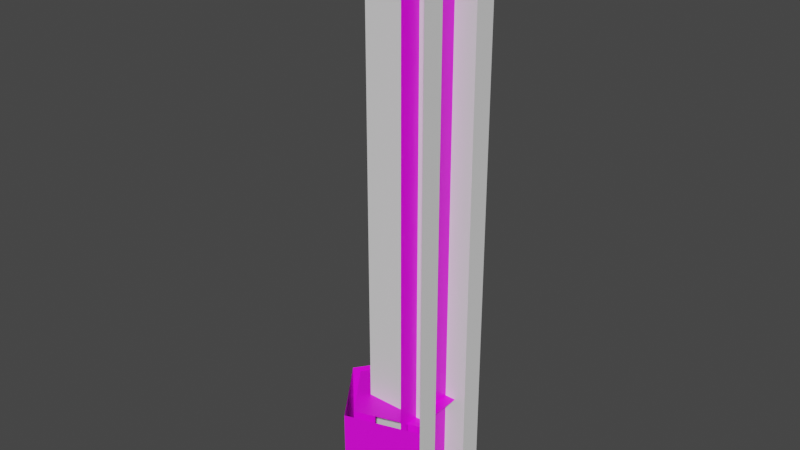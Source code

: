 # Source: elevator_shaft-03.blend  (saved by Blender 3.0.42; exported with 4.5.12 LTS)
import bpy
from mathutils import Matrix  # noqa: F401  (used for matrix-valued properties, if any)

bpy.ops.wm.read_factory_settings(use_empty=True)
scene = bpy.context.scene
scene.name = 'Scene'

# ---- collections
col_car = bpy.data.collections.new('car'); scene.collection.children.link(col_car)
col_collision_mesh_car = bpy.data.collections.new('collision_mesh-car'); scene.collection.children.link(col_collision_mesh_car)
col_collision_mesh_car_door = bpy.data.collections.new('collision_mesh-car_door'); scene.collection.children.link(col_collision_mesh_car_door)
col_shaft_bottom_cap = bpy.data.collections.new('shaft_bottom_cap'); scene.collection.children.link(col_shaft_bottom_cap)
col_shaft_column = bpy.data.collections.new('shaft_column'); scene.collection.children.link(col_shaft_column)

# ---- images (referenced by path relative to the original .blend; pixels are not part of the script)
import os
ASSET_DIR = os.environ.get("B2B_ASSET_DIR", "")  # directory of the original .blend (textures are referenced by path, not embedded)
HERE = os.path.dirname(os.path.abspath(__file__))  # packed textures are extracted next to this script under _unpacked/

def load_image(name, relpath, width, height, colorspace="sRGB"):
    """Load a texture the original file referenced (path relative to the .blend, or extracted next to this script)."""
    p = next((c for c in (os.path.join(HERE, relpath), os.path.join(ASSET_DIR, relpath)) if relpath and os.path.exists(c)), "")
    if p:
        img = bpy.data.images.load(p, check_existing=True)
        img.name = name
    else:  # same state as the original file: an image datablock whose file is absent (Cycles renders it pink)
        img = bpy.data.images.new(name, width, height)
        img.source = "FILE"
        img.filepath = "//" + (relpath or name)
    img.colorspace_settings.name = colorspace
    return img
img_entities_texture_01_png = load_image('entities_texture-01.png', 'entities_texture-01.png', 1024, 1024, 'sRGB')

# ---- materials (node trees are filled in below, after node groups)
mat_primary_texture = bpy.data.materials.new('primary_texture')
mat_primary_texture.use_transparent_shadow = False

# ---- material node trees
mat_primary_texture.use_nodes = True; mat_primary_texture.node_tree.nodes.clear()
_N = mat_primary_texture.node_tree.nodes; _L = mat_primary_texture.node_tree.links
n0 = _N.new('ShaderNodeBsdfPrincipled'); n0.name = 'Principled BSDF'; n0.location = (10, 300)
n0.distribution = 'GGX'
n0.subsurface_method = 'RANDOM_WALK_SKIN'
n0.inputs[3].default_value = 1.45
n0.inputs[27].default_value = (0.0, 0.0, 0.0, 1.0)
n0.inputs[28].default_value = 1.0
n1 = _N.new('ShaderNodeOutputMaterial'); n1.name = 'Material Output'; n1.location = (300, 300)
n2 = _N.new('ShaderNodeTexImage'); n2.name = 'Image Texture'; n2.location = (-280, 248)
n2.image = img_entities_texture_01_png
_L.new(n0.outputs[0], n1.inputs[0])
_L.new(n2.outputs[0], n0.inputs[0])
n1.is_active_output = True

# ---- world
world_world = bpy.data.worlds.new('World'); scene.world = world_world
world_world.use_nodes = True; world_world.node_tree.nodes.clear()
_N = world_world.node_tree.nodes; _L = world_world.node_tree.links
n0 = _N.new('ShaderNodeOutputWorld'); n0.name = 'World Output'; n0.location = (300, 300)
n1 = _N.new('ShaderNodeBackground'); n1.name = 'Background'; n1.location = (10, 300)
n1.inputs[0].default_value = (0.05088, 0.05088, 0.05088, 1.0)
_L.new(n1.outputs[0], n0.inputs[0])
n0.is_active_output = True
world_world.color = (0.05088, 0.05088, 0.05088)
world_world.use_sun_shadow = False
world_world.sun_shadow_jitter_overblur = 0.0

# ---- meshes
me_plane_001 = bpy.data.meshes.new('Plane.001')
me_plane_001.from_pydata([(-0.4583, -0.5, -1.49e-08), (1.0, -0.5, 0.0), (-0.4583, 0.5, -1.49e-08), (1.0, 0.5, 0.0), (-0.4583, 0.3333, -1.49e-08), (-0.4583, -0.3333, -1.49e-08), (-0.2917, -0.5, -1.49e-08), (0.8333, -0.5, 0.0), (1.0, -0.3333, 0.0), (1.0, 0.3333, 0.0), (0.8333, 0.5, 0.0), (-0.2917, 0.5, -1.49e-08), (-0.2917, -0.3333, -1.49e-08), (-0.2917, 0.3333, -1.49e-08), (0.8333, -0.3333, 0.0), (0.8333, 0.3333, 0.0), (-0.4583, -0.5, -0.2), (1.0, -0.5, -0.2), (-0.4583, 0.5, -0.2), (1.0, 0.5, -0.2), (-0.4583, 0.3333, -0.2), (-0.4583, -0.3333, -0.2), (-0.2917, -0.5, -0.2), (0.8333, -0.5, -0.2), (1.0, -0.3333, -0.2), (1.0, 0.3333, -0.2), (0.8333, 0.5, -0.2), (-0.2917, 0.5, -0.2), (-0.4583, 0.3333, -1.49e-08), (-0.4583, -0.3333, -1.49e-08), (-0.2917, -0.3333, -1.49e-08), (-0.2917, 0.3333, -1.49e-08), (-0.4583, -0.5, -1.49e-08), (-0.4583, -0.3333, -1.49e-08), (-0.2917, -0.5, -1.49e-08), (-0.2917, -0.3333, -1.49e-08)], [], [(15, 9, 3, 10), (4, 13, 11, 2), (13, 15, 10, 11), (32, 34, 35, 33), (6, 7, 14, 12), (12, 14, 15, 13), (7, 1, 8, 14), (14, 8, 9, 15), (0, 5, 21, 16), (7, 6, 22, 23), (4, 2, 18, 20), (11, 10, 26, 27), (1, 7, 23, 17), (8, 1, 17, 24), (5, 4, 20, 21), (3, 9, 25, 19), (9, 8, 24, 25), (6, 0, 16, 22), (2, 11, 27, 18), (10, 3, 19, 26), (29, 30, 31, 28)])
_uv = me_plane_001.uv_layers.new(name='UVMap')
_uv.uv.foreach_set('vector', [0.6, 0.825, 0.6, 0.8125, 0.6125, 0.8125, 0.6125, 0.825, 0.4437, 0.85, 0.4437, 0.8375, 0.4563, 0.8375, 0.4563, 0.85, 0.5438, 0.8391, 0.6188, 0.8391, 0.6187, 0.8484, 0.5437, 0.8484, 0.9125, 0.8375, 0.9125, 0.825, 0.925, 0.825, 0.925, 0.8375, 0.4875, 0.85, 0.425, 0.85, 0.425, 0.8375, 0.4875, 0.8375, 0.4406, 0.8906, 0.4094, 0.8906, 0.4094, 0.8641, 0.4406, 0.8641, 0.4125, 0.85, 0.4, 0.85, 0.4, 0.8375, 0.4125, 0.8375, 0.4062, 0.8281, 0.4062, 0.8219, 0.4438, 0.8219, 0.4437, 0.8281, 0.4, 0.9, 0.4042, 0.9, 0.4042, 0.9, 0.4, 0.9, 0.4562, 0.8094, 0.4938, 0.8094, 0.4938, 0.8031, 0.4562, 0.8031, 0.4458, 0.9, 0.45, 0.9, 0.45, 0.9, 0.4458, 0.9, 0.4938, 0.8094, 0.4562, 0.8094, 0.4562, 0.8031, 0.4938, 0.8031, 0.4125, 0.85, 0.4, 0.85, 0.4, 0.8375, 0.4125, 0.8375, 0.4042, 0.85, 0.4, 0.85, 0.4, 0.85, 0.4042, 0.85, 0.4042, 0.9, 0.4458, 0.9, 0.4458, 0.9, 0.4042, 0.9, 0.45, 0.85, 0.4458, 0.85, 0.4458, 0.85, 0.45, 0.85, 0.4458, 0.85, 0.4042, 0.85, 0.4042, 0.85, 0.4458, 0.85, 0.4, 0.85, 0.4125, 0.85, 0.4125, 0.8375, 0.4, 0.8375, 0.4375, 0.85, 0.45, 0.85, 0.45, 0.8375, 0.4375, 0.8375, 0.5, 0.85, 0.5, 0.8375, 0.4875, 0.8375, 0.4875, 0.85, 0.4563, 0.8469, 0.4563, 0.8406, 0.4937, 0.8406, 0.4937, 0.8469])
me_plane_001.materials.append(mat_primary_texture)
me_plane_001.use_remesh_fix_poles = True
me_plane_001.use_remesh_preserve_attributes = False
me_plane_001.update()
me_plane_004 = bpy.data.meshes.new('Plane.004')
me_plane_004.from_pydata([(-0.75, -0.496, -1.375), (1.25, -0.496, -1.375), (-0.75, -0.496, -1.125), (1.25, -0.496, -1.125), (-0.6378, -0.496, -1.375), (-0.6378, -0.496, -1.125), (-0.75, 0.496, -1.375), (-0.75, 0.496, -1.125), (-0.6378, 0.496, -1.375), (1.25, 0.496, -1.375), (1.25, 0.496, -1.125), (-0.6378, 0.496, -1.125)], [], [(6, 0, 2, 7), (4, 1, 3, 5), (0, 4, 5, 2), (4, 8, 9, 1), (5, 3, 10, 11), (1, 9, 10, 3), (2, 5, 11, 7), (0, 6, 8, 4), (8, 11, 10, 9), (11, 8, 6, 7)])
_uv = me_plane_004.uv_layers.new(name='UVMap')
_uv.uv.foreach_set('vector', [0.2436, 0.371, 0.2436, 0.3587, 0.2436, 0.3587, 0.2436, 0.371, 0.6811, 0.0, 1.625, 0.0, 1.625, 0.0, 0.6811, 0.0, 0.625, 0.0, 0.6811, 0.0, 0.6811, 0.0, 0.625, 0.0, 0.2518, 0.3656, 0.2854, 0.3656, 0.2854, 0.319, 0.2518, 0.319, 0.1901, 0.3657, 0.1901, 0.3193, 0.2223, 0.3193, 0.2223, 0.3657, 1.0, -0.1563, 1.0, 0.3397, 1.0, 0.3397, 1.0, -0.1562, 0.1901, 0.3684, 0.1901, 0.3657, 0.2223, 0.3657, 0.2223, 0.3684, 0.2518, 0.3684, 0.2854, 0.3684, 0.2854, 0.3656, 0.2518, 0.3656, 0.4219, 0.3709, 0.4156, 0.3709, 0.4156, 0.3459, 0.4219, 0.3459, 0.4937, 0.3928, 0.5062, 0.3928, 0.5062, 0.3991, 0.4937, 0.3991])
me_plane_004.materials.append(mat_primary_texture)
me_plane_004.use_remesh_fix_poles = True
me_plane_004.use_remesh_preserve_attributes = False
me_plane_004.update()
me_circle_001 = bpy.data.meshes.new('Circle.001')
me_circle_001.from_pydata([(0.0, 2.0, 0.0), (-1.902, 0.618, 0.0), (-1.176, -1.618, 0.0), (1.176, -1.618, 0.0), (1.902, 0.618, 0.0), (0.0, 2.0, 3.24), (-1.902, 0.618, 3.24), (-1.176, -1.618, 3.24), (1.176, -1.618, 3.24), (1.902, 0.618, 3.24), (0.3919, -1.618, 0.0), (-0.3919, -1.618, 0.0), (0.3919, -1.618, 3.24), (-0.3919, -1.618, 3.24), (1.66, -0.1273, 0.0), (1.418, -0.8727, 0.0), (1.66, -0.1273, 3.24), (1.418, -0.8727, 3.24), (0.634, 1.539, 0.0), (1.268, 1.079, 0.0), (0.634, 1.539, 3.24), (1.268, 1.079, 3.24), (-1.268, 1.079, 0.0), (-0.634, 1.539, 0.0), (-1.268, 1.079, 3.24), (-0.634, 1.539, 3.24), (-1.418, -0.8727, 0.0), (-1.66, -0.1273, 0.0), (-1.418, -0.8727, 3.24), (-1.66, -0.1273, 3.24), (1.176, -1.618, 0.0), (1.176, -1.618, 3.24), (1.293, -1.258, 0.0), (1.293, -1.258, 3.24), (1.176, -1.618, 0.0), (1.176, -1.618, 3.24), (0.8099, -1.62, 0.0), (0.8099, -1.62, 3.24), (-1.176, -1.618, 0.0), (-1.176, -1.618, 3.24), (-0.8099, -1.618, 0.0), (-0.8099, -1.618, 3.24), (1.902, 0.618, 0.0), (1.902, 0.618, 3.24), (1.66, -0.1273, 0.0), (1.66, -0.1273, 3.24), (1.902, 0.618, 0.0), (1.902, 0.618, 3.24), (1.268, 1.079, 0.0), (1.268, 1.079, 3.24), (0.0, 2.0, 0.0), (0.0, 2.0, 3.24), (0.634, 1.539, 0.0), (0.634, 1.539, 3.24), (0.0, 2.0, 0.0), (0.0, 2.0, 3.24), (-0.634, 1.539, 0.0), (-0.634, 1.539, 3.24), (-1.902, 0.618, 0.0), (-1.902, 0.618, 3.24), (-1.268, 1.079, 0.0), (-1.268, 1.079, 3.24), (-1.902, 0.618, 0.0), (-1.902, 0.618, 3.24), (-1.785, 0.2578, 0.0), (-1.785, 0.2578, 3.24), (-1.176, -1.618, 0.0), (-1.176, -1.618, 3.24), (-1.293, -1.258, 0.0), (-1.293, -1.258, 3.24)], [], [(1, 27, 26, 2, 11, 10, 3, 15, 14, 4, 19, 18, 0, 23, 22), (6, 24, 25, 5, 20, 21, 9, 16, 17, 8, 12, 13, 7, 28, 29), (46, 47, 49, 48), (54, 55, 57, 56), (38, 39, 41, 40), (62, 63, 65, 64), (44, 45, 43, 42), (36, 37, 35, 34), (52, 53, 51, 50), (60, 61, 59, 58), (30, 31, 33, 32), (68, 69, 67, 66)])
_uv = me_circle_001.uv_layers.new(name='UVMap')
_uv.uv.foreach_set('vector', [0.4691, 0.4906, 0.4794, 0.4873, 0.4897, 0.4839, 0.5, 0.4806, 0.5, 0.4698, 0.5, 0.4589, 0.5, 0.4481, 0.4897, 0.4447, 0.4794, 0.4414, 0.4691, 0.4381, 0.4627, 0.4468, 0.4564, 0.4556, 0.45, 0.4643, 0.4564, 0.4731, 0.4627, 0.4819, 0.55, 0.4481, 0.5397, 0.4447, 0.5294, 0.4414, 0.5191, 0.4381, 0.5127, 0.4468, 0.5064, 0.4556, 0.5, 0.4643, 0.5064, 0.4731, 0.5127, 0.4819, 0.5191, 0.4906, 0.5294, 0.4873, 0.5397, 0.4839, 0.55, 0.4806, 0.55, 0.4698, 0.55, 0.4589, 0.4825, 0.4906, 0.4825, 0.5354, 0.4933, 0.5354, 0.4933, 0.4906, 0.4717, 0.4906, 0.4717, 0.5354, 0.4825, 0.5354, 0.4825, 0.4906, 0.5249, 0.4906, 0.5249, 0.5354, 0.53, 0.5354, 0.53, 0.4906, 0.5146, 0.4906, 0.5146, 0.5354, 0.5199, 0.5354, 0.5199, 0.4906, 0.45, 0.4906, 0.45, 0.5354, 0.4608, 0.5354, 0.4608, 0.4906, 0.5199, 0.4906, 0.5199, 0.5354, 0.5249, 0.5354, 0.5249, 0.4906, 0.4933, 0.4906, 0.4933, 0.5354, 0.5042, 0.5354, 0.5042, 0.4906, 0.4608, 0.4906, 0.4608, 0.5354, 0.4717, 0.5354, 0.4717, 0.4906, 0.5094, 0.4906, 0.5094, 0.5354, 0.5146, 0.5354, 0.5146, 0.4906, 0.5042, 0.4906, 0.5042, 0.5354, 0.5094, 0.5354, 0.5094, 0.4906])
me_circle_001.materials.append(mat_primary_texture)
me_circle_001.use_remesh_fix_poles = True
me_circle_001.use_remesh_preserve_attributes = False
me_circle_001.update()
me_cube = bpy.data.meshes.new('Cube')
me_cube.from_pydata([(-1.0, -1.0, -1.0), (-1.0, -1.0, 23.0), (-1.0, 1.0, -1.0), (-1.0, 1.0, 23.0), (2.5, -1.0, -1.0), (2.5, -1.0, 23.0), (2.5, 1.0, -1.0), (2.5, 1.0, 23.0), (2.5, 2.0, -1.0), (2.5, 2.0, 23.0), (2.5, -2.0, -1.0), (2.5, -2.0, 23.0), (-1.0, -1.0, -1.0), (-1.0, 1.0, -1.0), (2.0, -1.0, -1.0), (2.0, 1.0, -1.0)], [], [(0, 2, 3, 1), (2, 6, 7, 3), (4, 0, 1, 5), (7, 6, 8, 9), (4, 5, 11, 10), (13, 12, 14, 15)])
_uv = me_cube.uv_layers.new(name='UVMap')
_uv.uv.foreach_set('vector', [0.375, 0.0, 0.375, 0.25, 3.375, 0.25, 3.375, -7.451e-09, 0.375, 0.25, 0.375, 0.6875, 3.375, 0.6875, 3.375, 0.25, 0.375, 0.5625, 0.375, 1.0, 3.375, 1.0, 3.375, 0.5625, 3.375, 0.625, 0.375, 0.625, 0.375, 0.625, 3.375, 0.625, 0.375, 0.625, 3.375, 0.625, 3.375, 0.625, 0.375, 0.625, 0.125, 0.5, 0.125, 0.75, 0.5, 0.75, 0.5, 0.5])
me_cube.use_remesh_fix_poles = True
me_cube.use_remesh_preserve_attributes = False
me_cube.update()
me_circle_008 = bpy.data.meshes.new('Circle.008')
me_circle_008.from_pydata([(-1.628, -1.215, 0.0), (1.612, -1.215, 0.0), (-1.628, -1.215, 19.44), (1.612, -1.215, 19.44)], [], [(1, 0, 2, 3)])
_uv = me_circle_008.uv_layers.new(name='UVMap')
_uv.uv.foreach_set('vector', [0.5, 0.4421, 0.5, 0.4868, 0.5, 0.4868, 0.5, 0.4421])
me_circle_008.materials.append(mat_primary_texture)
me_circle_008.use_remesh_fix_poles = True
me_circle_008.use_remesh_preserve_attributes = False
me_circle_008.update()
me_circle_002 = bpy.data.meshes.new('Circle.002')
me_circle_002.from_pydata([(2.098e-08, 2.362, 0.0), (-2.283, 0.7034, 0.0), (-1.411, -1.98, 0.0), (1.411, -1.98, 0.0), (2.283, 0.7034, 0.0), (0.4702, -1.98, 0.0), (-0.4702, -1.98, 0.0), (1.992, -0.191, 0.0), (1.701, -1.085, 0.0), (0.7608, 1.809, 0.0), (1.522, 1.256, 0.0), (-1.522, 1.256, 0.0), (-0.7608, 1.809, 0.0), (-1.701, -1.085, 0.0), (-1.992, -0.191, 0.0)], [], [(1, 11, 12, 0, 9, 10, 4, 7, 8, 3, 5, 6, 2, 13, 14)])
_uv = me_circle_002.uv_layers.new(name='UVMap')
_uv.uv.foreach_set('vector', [0.4691, 0.4906, 0.4627, 0.4819, 0.4564, 0.4731, 0.45, 0.4643, 0.4564, 0.4556, 0.4627, 0.4468, 0.4691, 0.4381, 0.4794, 0.4414, 0.4897, 0.4447, 0.5, 0.4481, 0.5, 0.4589, 0.5, 0.4698, 0.5, 0.4806, 0.4897, 0.4839, 0.4794, 0.4873])
me_circle_002.materials.append(mat_primary_texture)
me_circle_002.use_remesh_fix_poles = True
me_circle_002.use_remesh_preserve_attributes = False
me_circle_002.update()
me_circle_004 = bpy.data.meshes.new('Circle.004')
me_circle_004.from_pydata([(2.098e-08, 2.362, 0.0), (-2.283, 0.7034, 0.0), (-1.411, -1.98, 0.0), (1.411, -1.98, 0.0), (2.283, 0.7034, 0.0), (0.4702, -1.98, 0.0), (-0.4702, -1.98, 0.0), (1.992, -0.191, 0.0), (1.701, -1.085, 0.0), (0.7608, 1.809, 0.0), (1.522, 1.256, 0.0), (-1.522, 1.256, 0.0), (-0.7608, 1.809, 0.0), (-1.701, -1.085, 0.0), (-1.992, -0.191, 0.0)], [], [(1, 14, 13, 2, 6, 5, 3, 8, 7, 4, 10, 9, 0, 12, 11)])
_uv = me_circle_004.uv_layers.new(name='UVMap')
_uv.uv.foreach_set('vector', [0.4691, 0.4906, 0.4794, 0.4873, 0.4897, 0.4839, 0.5, 0.4806, 0.5, 0.4698, 0.5, 0.4589, 0.5, 0.4481, 0.4897, 0.4447, 0.4794, 0.4414, 0.4691, 0.4381, 0.4627, 0.4468, 0.4564, 0.4556, 0.45, 0.4643, 0.4564, 0.4731, 0.4627, 0.4819])
me_circle_004.materials.append(mat_primary_texture)
me_circle_004.use_remesh_fix_poles = True
me_circle_004.use_remesh_preserve_attributes = False
me_circle_004.update()
me_circle_005 = bpy.data.meshes.new('Circle.005')
me_circle_005.from_pydata([(2.098e-08, 2.362, 0.0), (-2.283, 0.7034, 0.0), (-1.411, -1.98, 0.0), (1.411, -1.98, 0.0), (2.283, 0.7034, 0.0), (1.992, -0.191, 0.0), (1.701, -1.085, 0.0), (0.7608, 1.809, 0.0), (1.522, 1.256, 0.0), (-1.522, 1.256, 0.0), (-0.7608, 1.809, 0.0), (-1.701, -1.085, 0.0), (-1.992, -0.191, 0.0), (2.098e-08, 2.362, 0.8099), (-2.283, 0.7034, 0.8099), (-1.411, -1.98, 0.8099), (1.411, -1.98, 0.8099), (2.283, 0.7034, 0.8099), (1.992, -0.191, 0.8099), (1.701, -1.085, 0.8099), (0.7608, 1.809, 0.8099), (1.522, 1.256, 0.8099), (-1.522, 1.256, 0.8099), (-0.7608, 1.809, 0.8099), (-1.701, -1.085, 0.8099), (-1.992, -0.191, 0.8099)], [], [(5, 18, 17, 4), (12, 25, 24, 11), (4, 17, 21, 8), (9, 22, 14, 1), (1, 14, 25, 12), (6, 19, 18, 5), (10, 23, 22, 9), (7, 20, 13, 0), (11, 24, 15, 2), (3, 16, 19, 6), (8, 21, 20, 7), (0, 13, 23, 10)])
_uv = me_circle_005.uv_layers.new(name='UVMap')
_uv.uv.foreach_set('vector', [0.8856, 0.5083, 0.8856, 0.5083, 0.8753, 0.505, 0.8753, 0.505, 0.8875, 0.55, 0.8875, 0.5375, 0.9125, 0.5375, 0.9125, 0.55, 0.8753, 0.505, 0.8753, 0.505, 0.869, 0.5137, 0.869, 0.5137, 0.869, 0.5488, 0.869, 0.5488, 0.8753, 0.5575, 0.8753, 0.5575, 0.8753, 0.5575, 0.8753, 0.5575, 0.8856, 0.5542, 0.8856, 0.5542, 0.9438, 0.5437, 0.9438, 0.5188, 0.9187, 0.5188, 0.9188, 0.5437, 0.8625, 0.525, 0.8625, 0.5375, 0.8875, 0.5375, 0.8875, 0.525, 0.8626, 0.5225, 0.8626, 0.5225, 0.8563, 0.5312, 0.8563, 0.5312, 0.8959, 0.5508, 0.8959, 0.5508, 0.9062, 0.5475, 0.9062, 0.5475, 0.9062, 0.515, 0.9062, 0.515, 0.8959, 0.5117, 0.8959, 0.5117, 0.8875, 0.5, 0.8875, 0.5125, 0.9125, 0.5125, 0.9125, 0.5, 0.8563, 0.5312, 0.8563, 0.5312, 0.8626, 0.54, 0.8626, 0.54])
me_circle_005.materials.append(mat_primary_texture)
me_circle_005.use_remesh_fix_poles = True
me_circle_005.use_remesh_preserve_attributes = False
me_circle_005.update()
me_circle_003 = bpy.data.meshes.new('Circle.003')
me_circle_003.from_pydata([(2.098e-08, 2.362, 0.0), (-2.283, 0.7034, 0.0), (-1.411, -1.98, 0.0), (1.411, -1.98, 0.0), (2.283, 0.7034, 0.0), (1.992, -0.191, 0.0), (1.701, -1.085, 0.0), (0.7608, 1.809, 0.0), (1.522, 1.256, 0.0), (-1.522, 1.256, 0.0), (-0.7608, 1.809, 0.0), (-1.701, -1.085, 0.0), (-1.992, -0.191, 0.0), (2.098e-08, 2.362, 3.24), (-2.283, 0.7034, 3.24), (-1.411, -1.98, 3.24), (1.411, -1.98, 3.24), (2.283, 0.7034, 3.24), (1.992, -0.191, 3.24), (1.701, -1.085, 3.24), (0.7608, 1.809, 3.24), (1.522, 1.256, 3.24), (-1.522, 1.256, 3.24), (-0.7608, 1.809, 3.24), (-1.701, -1.085, 3.24), (-1.992, -0.191, 3.24), (1.62, -1.98, 0.0), (1.62, -1.98, 3.24), (-1.62, -1.98, 0.0), (-1.62, -1.98, 3.24)], [], [(5, 18, 17, 4), (12, 25, 24, 11), (4, 17, 21, 8), (9, 22, 14, 1), (1, 14, 25, 12), (6, 19, 18, 5), (10, 23, 22, 9), (7, 20, 13, 0), (11, 2, 15, 24), (3, 16, 19, 6), (8, 21, 20, 7), (0, 13, 23, 10), (3, 26, 27, 16), (15, 29, 28, 2)])
_uv = me_circle_003.uv_layers.new(name='UVMap')
_uv.uv.foreach_set('vector', [0.4794, 0.4414, 0.4794, 0.4414, 0.4691, 0.4381, 0.4691, 0.4381, 0.8, 0.6, 0.8, 0.55, 0.825, 0.55, 0.825, 0.6, 0.4691, 0.4381, 0.4691, 0.4381, 0.4627, 0.4468, 0.4627, 0.4468, 0.4627, 0.4819, 0.4627, 0.4819, 0.4691, 0.4906, 0.4691, 0.4906, 0.4691, 0.4906, 0.4691, 0.4906, 0.4794, 0.4873, 0.4794, 0.4873, 0.9, 0.6, 0.9, 0.5, 0.875, 0.5, 0.875, 0.6, 0.725, 0.55, 0.725, 0.6, 0.75, 0.6, 0.75, 0.55, 0.4564, 0.4556, 0.4564, 0.4556, 0.45, 0.4643, 0.45, 0.4643, 0.4897, 0.4839, 0.5, 0.4806, 0.5, 0.4806, 0.4897, 0.4839, 0.5, 0.4481, 0.5, 0.4481, 0.4897, 0.4447, 0.4897, 0.4447, 0.8, 0.55, 0.8, 0.6, 0.825, 0.6, 0.825, 0.55, 0.45, 0.4643, 0.45, 0.4643, 0.4564, 0.4731, 0.4564, 0.4731, 0.4039, 0.5, 0.4008, 0.5, 0.4008, 0.45, 0.4039, 0.45, 0.4203, 0.45, 0.4234, 0.45, 0.4234, 0.5, 0.4203, 0.5])
me_circle_003.materials.append(mat_primary_texture)
me_circle_003.use_remesh_fix_poles = True
me_circle_003.use_remesh_preserve_attributes = False
me_circle_003.update()

# ---- objects
ob_plane_003 = bpy.data.objects.new('Plane.003', me_plane_001)
ob_plane_002 = bpy.data.objects.new('Plane.002', me_plane_004)
ob_circle_001 = bpy.data.objects.new('Circle.001', me_circle_001)
ob_cube = bpy.data.objects.new('Cube', me_cube)
ob_circle_012 = bpy.data.objects.new('Circle.012', me_circle_008)
ob_circle_002 = bpy.data.objects.new('Circle.002', me_circle_002)
ob_circle_007 = bpy.data.objects.new('Circle.007', me_circle_004)
ob_circle_008 = bpy.data.objects.new('Circle.008', me_circle_005)
ob_circle_009 = bpy.data.objects.new('Circle.009', me_circle_005)
ob_circle_003 = bpy.data.objects.new('Circle.003', me_circle_003)

# ---- transforms, parenting, visibility, modifiers, constraints
ob_plane_003.location = (-1.75, 0.0, 2.0)
ob_plane_003.rotation_euler = (-0.0, 1.571, 0.0)
ob_plane_002.location = (-3.0, 0.0, 0.8)
ob_plane_002.rotation_euler = (3.142, -1.571, 0.0)
ob_plane_002.scale = (0.8, 0.8, -0.8)
ob_circle_001.location = (0.0, 0.0, 0.0)
ob_circle_001.rotation_euler = (0.0, -0.0, 1.571)
ob_circle_001.scale = (-1.235, 1.235, 1.235)
ob_cube.location = (0.0, 0.0, 1.0)
ob_circle_012.location = (4.371e-10, -0.01, 0.0)
ob_circle_012.rotation_euler = (0.0, -0.0, 1.571)
ob_circle_012.scale = (-1.235, 1.235, 1.235)
ob_circle_002.location = (0.0, 0.0, 25.0)
ob_circle_002.rotation_euler = (0.0, -0.0, 1.571)
ob_circle_002.scale = (-1.235, 1.235, 1.235)
ob_circle_007.location = (0.0, 0.0, -1.0)
ob_circle_007.rotation_euler = (0.0, -0.0, 1.571)
ob_circle_007.scale = (-1.235, 1.235, 1.235)
ob_circle_008.location = (0.0, 0.0, 24.0)
ob_circle_008.rotation_euler = (0.0, -0.0, 1.571)
ob_circle_008.scale = (-1.235, 1.235, 1.235)
ob_circle_009.location = (0.0, 0.0, -1.0)
ob_circle_009.rotation_euler = (0.0, -0.0, 1.571)
ob_circle_009.scale = (-1.235, 1.235, 1.235)
ob_circle_003.location = (0.0, 0.0, 0.0)
ob_circle_003.rotation_euler = (0.0, -0.0, 1.571)
ob_circle_003.scale = (-1.235, 1.235, 1.235)

# ---- collection membership
col_car.objects.link(ob_plane_003)
col_car.objects.link(ob_plane_002)
col_car.objects.link(ob_circle_001)
col_collision_mesh_car.objects.link(ob_cube)
col_collision_mesh_car_door.objects.link(ob_circle_012)
col_shaft_bottom_cap.objects.link(ob_circle_002)
col_shaft_bottom_cap.objects.link(ob_circle_007)
col_shaft_bottom_cap.objects.link(ob_circle_008)
col_shaft_bottom_cap.objects.link(ob_circle_009)
col_shaft_column.objects.link(ob_circle_003)

# ---- scene / render settings (as saved in the file)
scene.frame_start = 1; scene.frame_end = 250; scene.frame_set(1)
scene.render.engine = 'BLENDER_EEVEE_NEXT'
scene.cycles.sampling_pattern = 'TABULATED_SOBOL'
scene.cycles.use_light_tree = False
scene.view_settings.view_transform = 'Filmic'
bpy.context.view_layer.update()

# ---- added for rendering (the .blend has no active camera and no usable light): camera, sun
cam_auto = bpy.data.cameras.new('AutoCamera')
cam_auto.lens = 50.0
cam_auto.sensor_width = 36.0
cam_auto.clip_end = 1000.0
ob_auto_camera = bpy.data.objects.new('AutoCamera', cam_auto)
scene.collection.objects.link(ob_auto_camera)
ob_auto_camera.location = (24.9115, -30.1434, 32.0956)
ob_auto_camera.rotation_euler = (1.09748, -7.21219e-08, 0.694738)
scene.camera = ob_auto_camera
light_auto_sun = bpy.data.lights.new('AutoSun', 'SUN')
light_auto_sun.energy = 3.0
light_auto_sun.angle = 0.0523599
ob_auto_sun = bpy.data.objects.new('AutoSun', light_auto_sun)
scene.collection.objects.link(ob_auto_sun)
ob_auto_sun.rotation_euler = (0.872665, 0.174533, 0.523599)
bpy.context.view_layer.update()

